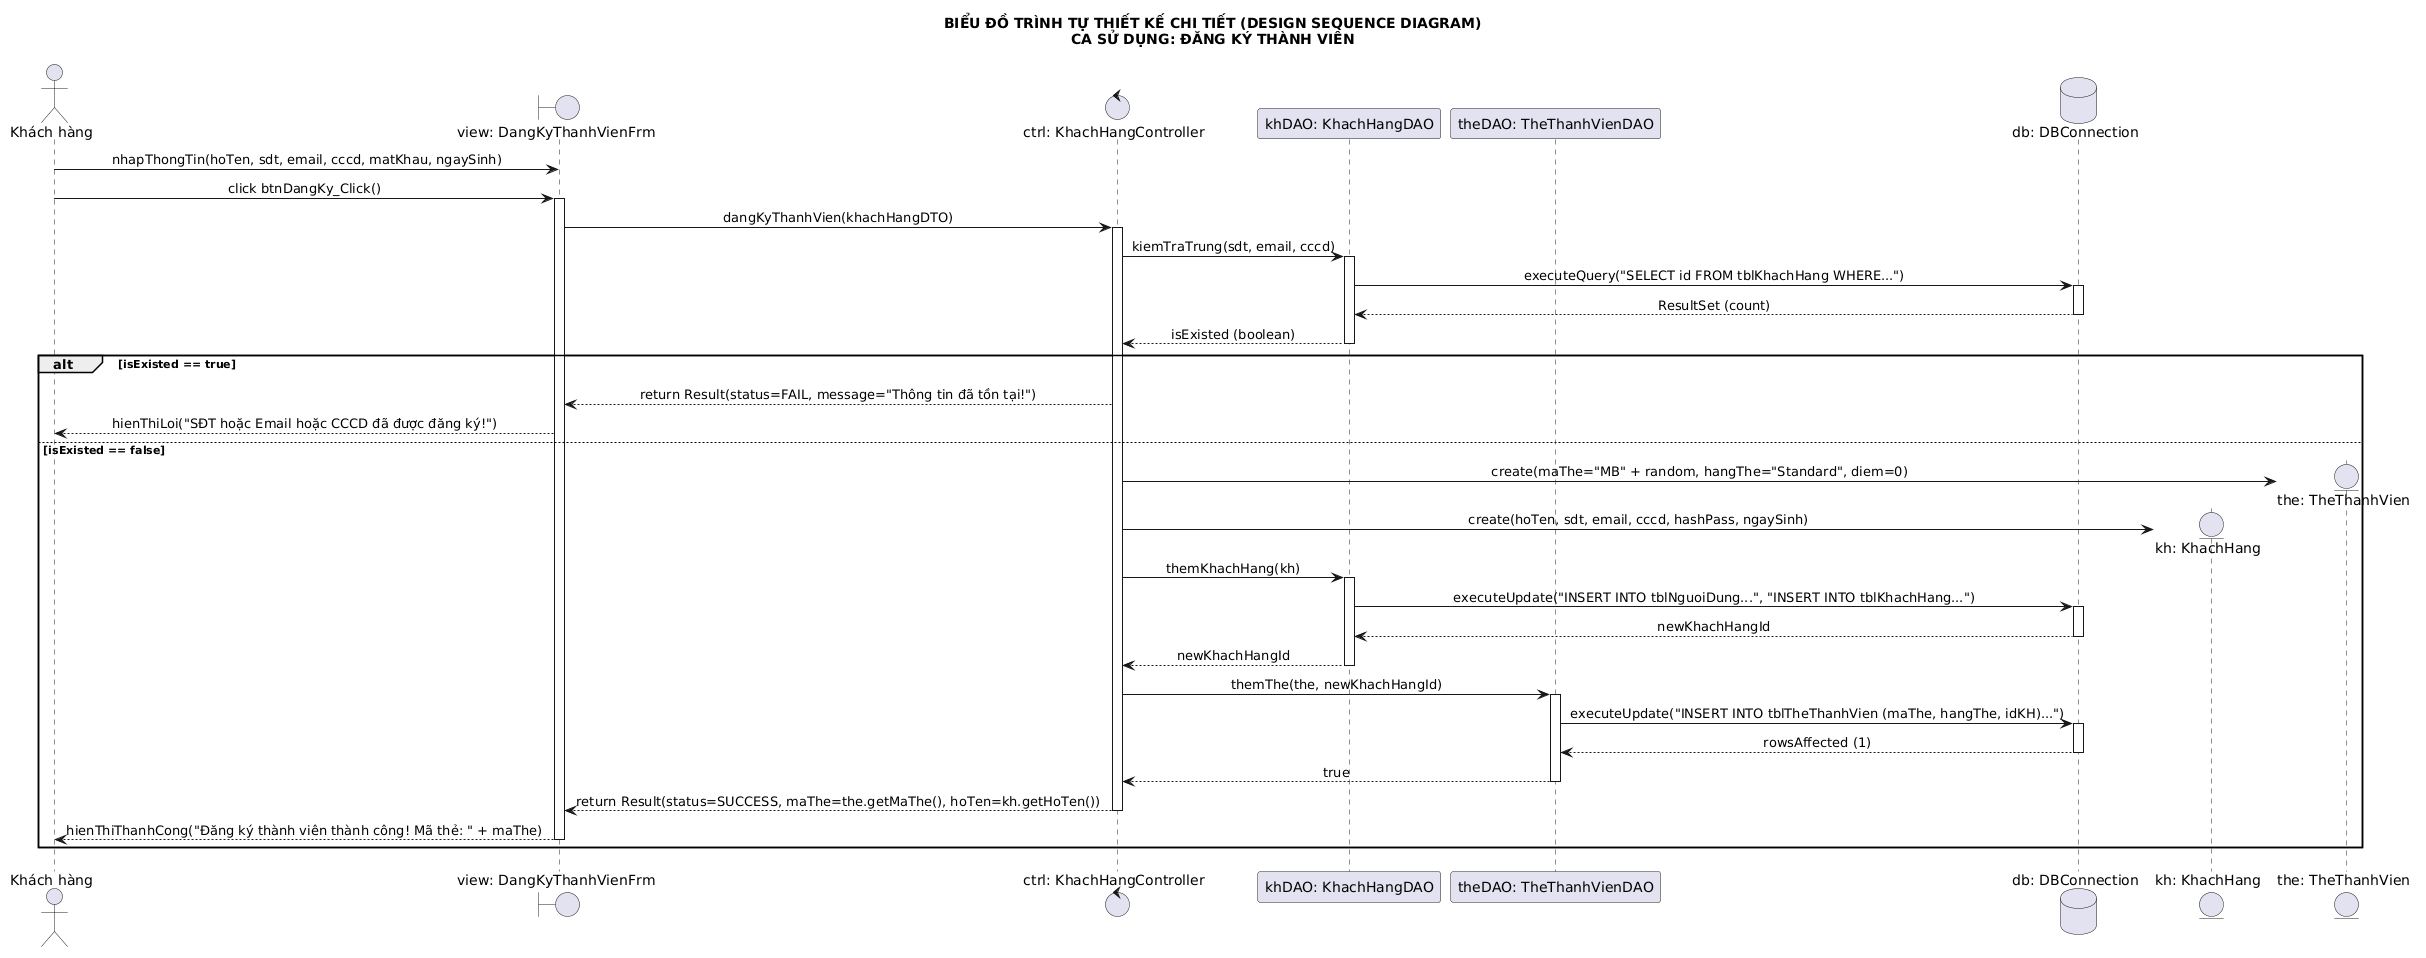

The diagram above was rendered by PlantUML. Its source (embedded in the PNG):
@startuml
skinparam backgroundColor #FFFFFF
skinparam shadowing false
skinparam sequenceMessageAlign center
skinparam responseMessageBelowArrow true

title BIỂU ĐỒ TRÌNH TỰ THIẾT KẾ CHI TIẾT (DESIGN SEQUENCE DIAGRAM)\nCA SỬ DỤNG: ĐĂNG KÝ THÀNH VIÊN

actor "Khách hàng" as KH
boundary "view: DangKyThanhVienFrm" as View
control "ctrl: KhachHangController" as Ctrl
participant "khDAO: KhachHangDAO" as KHDAO
participant "theDAO: TheThanhVienDAO" as TheDAO
database "db: DBConnection" as DB
entity "kh: KhachHang" as EntKH
entity "the: TheThanhVien" as EntThe

KH -> View : nhapThongTin(hoTen, sdt, email, cccd, matKhau, ngaySinh)
KH -> View : click btnDangKy_Click()
activate View

View -> Ctrl : dangKyThanhVien(khachHangDTO)
activate Ctrl

Ctrl -> KHDAO : kiemTraTrung(sdt, email, cccd)
activate KHDAO
KHDAO -> DB : executeQuery("SELECT id FROM tblKhachHang WHERE...")
activate DB
DB --> KHDAO : ResultSet (count)
deactivate DB
KHDAO --> Ctrl : isExisted (boolean)
deactivate KHDAO

alt isExisted == true
    Ctrl --> View : return Result(status=FAIL, message="Thông tin đã tồn tại!")
    View --> KH : hienThiLoi("SĐT hoặc Email hoặc CCCD đã được đăng ký!")
else isExisted == false
    Ctrl -> EntThe ** : create(maThe="MB" + random, hangThe="Standard", diem=0)
    Ctrl -> EntKH ** : create(hoTen, sdt, email, cccd, hashPass, ngaySinh)
    
    Ctrl -> KHDAO : themKhachHang(kh)
    activate KHDAO
    KHDAO -> DB : executeUpdate("INSERT INTO tblNguoiDung...", "INSERT INTO tblKhachHang...")
    activate DB
    DB --> KHDAO : newKhachHangId
    deactivate DB
    KHDAO --> Ctrl : newKhachHangId
    deactivate KHDAO

    Ctrl -> TheDAO : themThe(the, newKhachHangId)
    activate TheDAO
    TheDAO -> DB : executeUpdate("INSERT INTO tblTheThanhVien (maThe, hangThe, idKH)...")
    activate DB
    DB --> TheDAO : rowsAffected (1)
    deactivate DB
    TheDAO --> Ctrl : true
    deactivate TheDAO

    Ctrl --> View : return Result(status=SUCCESS, maThe=the.getMaThe(), hoTen=kh.getHoTen())
    deactivate Ctrl

    View --> KH : hienThiThanhCong("Đăng ký thành viên thành công! Mã thẻ: " + maThe)
    deactivate View
end
@enduml